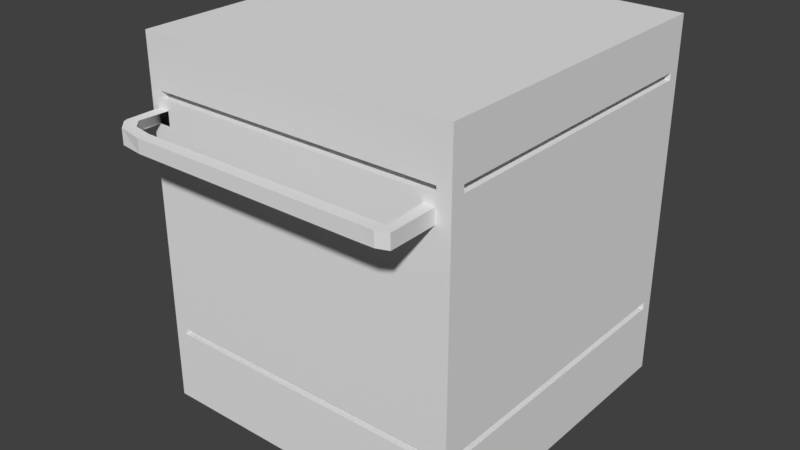# Source: stove-1.blend  (saved by Blender 2.79.0; exported with 4.5.12 LTS)
import bpy
from mathutils import Matrix  # noqa: F401  (used for matrix-valued properties, if any)

bpy.ops.wm.read_factory_settings(use_empty=True)
scene = bpy.context.scene
scene.name = 'Scene'

# ---- collections
col_collection_1 = bpy.data.collections.new('Collection 1'); scene.collection.children.link(col_collection_1)

# ---- world
world_world = bpy.data.worlds.new('World'); scene.world = world_world
world_world.color = (0.05088, 0.05088, 0.05088)
world_world.use_sun_shadow = False
world_world.sun_shadow_jitter_overblur = 0.0
world_world.cycles.sampling_method = 'MANUAL'

# ---- meshes
me_cube_001 = bpy.data.meshes.new('Cube.001')
me_cube_001.from_pydata([(-0.9081, -0.8514, -0.8769), (-0.9081, -0.8514, 0.9552), (-0.9081, 0.8514, -0.8769), (-0.9081, 0.8514, 0.9552), (0.8572, -0.8514, -0.8769), (0.8572, -0.8514, 0.9552), (0.8572, 0.8514, -0.8769), (0.8572, 0.8514, 0.9552), (-0.9081, -0.8514, -0.4736), (-0.9081, 0.8514, -0.4736), (0.8572, 0.8514, -0.4736), (0.8572, -0.8514, -0.4736), (-0.9081, 0.8514, -0.5089), (0.8572, 0.8514, -0.5089), (0.8572, -0.8514, -0.5089), (-0.9081, -0.8514, -0.5089), (-0.9081, -0.8514, 0.6183), (-0.9081, 0.8514, 0.6183), (0.8572, 0.8514, 0.6183), (0.8572, -0.8514, 0.6183), (-0.9081, -0.8514, 0.6662), (-0.9081, 0.8514, 0.6662), (0.8572, 0.8514, 0.6662), (0.8572, -0.8514, 0.6662), (-0.9081, -0.8514, 0.7014), (-0.9081, 0.8514, 0.7014), (0.8572, 0.8514, 0.7014), (0.8572, -0.8514, 0.7014), (0.8572, -0.779, 0.7014), (0.8572, -0.779, 0.6662), (-0.9081, -0.779, 0.6662), (-0.9081, -0.779, 0.7014), (-0.9081, 0.7893, 0.7014), (-0.9081, 0.7893, 0.6662), (0.8572, 0.7893, 0.7014), (0.8572, 0.7893, 0.6662), (0.7817, 0.8514, 0.7014), (0.7817, 0.8514, 0.6662), (0.7817, -0.8514, 0.7014), (0.7817, -0.8514, 0.6662), (-0.8383, 0.8514, 0.7014), (-0.8383, 0.8514, 0.6662), (-0.8383, -0.8514, 0.6662), (-0.8383, -0.8514, 0.7014), (-0.9081, -0.7796, -0.5089), (-0.9081, -0.7796, -0.4736), (0.8572, -0.7796, -0.4736), (0.8572, -0.7796, -0.5089), (-0.9081, 0.7863, -0.4736), (0.8572, 0.7863, -0.4736), (-0.9081, 0.7863, -0.5089), (0.8572, 0.7863, -0.5089), (-0.8371, -0.8514, -0.5089), (-0.8371, -0.8514, -0.4736), (-0.8371, 0.8514, -0.4736), (-0.8371, 0.8514, -0.5089), (0.7819, 0.8514, -0.4736), (0.7819, -0.8514, -0.4736), (0.7819, 0.8514, -0.5089), (0.7819, -0.8514, -0.5089), (-0.9081, 0.8514, 0.5472), (0.8572, 0.8514, 0.5472), (0.8572, -0.8514, 0.5472), (-0.9081, -0.8514, 0.5472), (-0.8664, 0.8514, -0.8769), (-0.8664, 0.8514, 0.9552), (-0.8664, -0.8514, -0.8769), (-0.8664, -0.8514, 0.9552), (-0.8664, -0.8514, -0.4736), (-0.8664, 0.8514, -0.4736), (-0.8664, 0.8514, -0.5089), (-0.8664, -0.8514, -0.5089), (-0.8664, -0.8514, 0.6183), (-0.8664, 0.8514, 0.6183), (-0.8664, -0.8514, 0.6662), (-0.8664, 0.8514, 0.6662), (-0.8664, -0.8514, 0.7014), (-0.8664, 0.8514, 0.7014), (-0.8664, -0.779, 0.6662), (-0.8664, -0.779, 0.7014), (-0.8664, 0.7893, 0.6662), (-0.8664, 0.7893, 0.7014), (-0.8664, -0.7796, -0.4736), (-0.8664, -0.7796, -0.5089), (-0.8664, 0.7863, -0.4736), (-0.8664, 0.7863, -0.5089), (-0.8664, 0.8514, 0.5472), (-0.8664, -0.8514, 0.5472), (-0.8007, 0.8514, 0.9552), (-0.8007, -0.8514, -0.8769), (-0.8007, 0.8514, -0.4736), (-0.8007, 0.8514, -0.5089), (-0.8007, 0.8514, 0.6183), (-0.8007, 0.8514, 0.6662), (-0.8007, 0.8514, 0.7014), (-0.8007, 0.7893, 0.6662), (-0.8007, 0.7893, 0.7014), (-0.8007, 0.7863, -0.4736), (-0.8007, 0.7863, -0.5089), (-0.8007, 0.8514, 0.5472), (-0.8007, 0.8514, -0.8769), (-0.8007, -0.8514, 0.9552), (-0.8007, -0.8514, -0.4736), (-0.8007, -0.8514, -0.5089), (-0.8007, -0.8514, 0.6183), (-0.8007, -0.8514, 0.6662), (-0.8007, -0.8514, 0.7014), (-0.8007, -0.779, 0.6662), (-0.8007, -0.779, 0.7014), (-0.8007, -0.7796, -0.4736), (-0.8007, -0.7796, -0.5089), (-0.8007, -0.8514, 0.5472), (-0.8664, -1.029, 0.6183), (-0.8664, -1.029, 0.5472), (-0.8106, -1.007, 0.6183), (-0.8566, -1.051, 0.6183), (-0.7629, -1.053, 0.6172), (-0.7984, -1.105, 0.6183), (-0.7519, -1.061, 0.5473), (-0.7874, -1.113, 0.5483), (-0.6515, -1.072, 0.6173), (-0.652, -1.132, 0.6181), (-0.6516, -1.07, 0.5471), (-0.6515, -1.131, 0.5482), (0.6381, -1.072, 0.6173), (0.6376, -1.132, 0.6181), (0.6381, -1.07, 0.5471), (0.6382, -1.131, 0.5482), (0.7079, -1.073, 0.6177), (0.7233, -1.132, 0.6186), (0.7075, -1.072, 0.5476), (0.7234, -1.13, 0.5487), (-0.006625, -1.131, 0.5482), (-0.007191, -1.132, 0.6181), (-0.006705, -1.072, 0.6173), (-0.006714, -1.07, 0.5471), (0.7784, 0.8514, 0.9552), (0.7784, -0.8514, -0.8769), (0.7784, 0.8514, -0.4736), (0.7784, 0.8514, -0.5089), (0.7784, 0.8514, 0.6183), (0.7784, 0.8514, 0.6662), (0.7784, 0.8514, 0.7014), (0.7784, 0.7893, 0.6662), (0.7784, 0.7893, 0.7014), (0.7784, 0.7863, -0.4736), (0.7784, 0.7863, -0.5089), (0.7784, 0.8514, 0.5472), (0.7784, 0.8514, -0.8769), (0.7784, -0.8514, 0.9552), (0.7784, -0.8514, -0.4736), (0.7784, -0.8514, -0.5089), (0.7784, -0.8514, 0.6183), (0.7784, -0.8514, 0.6662), (0.7784, -0.8514, 0.7014), (0.7784, -0.779, 0.6662), (0.7784, -0.779, 0.7014), (0.7784, -0.7796, -0.4736), (0.7784, -0.7796, -0.5089), (0.7784, -0.8514, 0.5472), (0.715, 0.8514, -0.8769), (0.715, -0.8514, 0.9552), (0.715, -0.8514, -0.4736), (0.715, -0.8514, -0.5089), (0.715, -0.8514, 0.6183), (0.715, -0.8514, 0.6662), (0.715, -0.8514, 0.7014), (0.715, -0.779, 0.6662), (0.715, -0.779, 0.7014), (0.715, -0.7796, -0.4736), (0.715, -0.7796, -0.5089), (0.715, -0.8514, 0.5472), (0.715, 0.8514, 0.9552), (0.715, -0.8514, -0.8769), (0.715, 0.8514, -0.4736), (0.715, 0.8514, -0.5089), (0.715, 0.8514, 0.6183), (0.715, 0.8514, 0.6662), (0.715, 0.8514, 0.7014), (0.715, 0.7893, 0.6662), (0.715, 0.7893, 0.7014), (0.715, 0.7863, -0.4736), (0.715, 0.7863, -0.5089), (0.715, 0.8514, 0.5472), (0.7353, -1.073, 0.6179), (0.7855, -1.111, 0.6188), (0.734, -1.072, 0.5478), (0.7845, -1.109, 0.5488)], [], [(24, 1, 3, 25), (142, 136, 7, 26), (26, 7, 5, 27), (76, 67, 1, 24), (148, 6, 4, 137), (65, 3, 1, 67), (14, 11, 46, 47), (13, 10, 56, 58), (10, 13, 51, 49), (8, 9, 54, 53), (0, 15, 12, 2), (148, 139, 13, 6), (6, 13, 14, 4), (66, 71, 15, 0), (87, 72, 16, 63), (61, 18, 19, 62), (147, 140, 18, 61), (63, 16, 17, 60), (72, 74, 20, 16), (18, 22, 23, 19), (140, 141, 22, 18), (16, 20, 21, 17), (23, 27, 28, 29), (23, 22, 37, 39), (142, 26, 34, 144), (21, 20, 42, 41), (78, 79, 31, 30), (76, 24, 31, 79), (24, 20, 30, 31), (153, 23, 29, 155), (143, 144, 34, 35), (21, 25, 32, 33), (75, 21, 33, 80), (26, 22, 35, 34), (37, 36, 38, 39), (27, 23, 39, 38), (22, 26, 36, 37), (26, 27, 38, 36), (42, 43, 40, 41), (25, 21, 41, 40), (20, 24, 43, 42), (24, 25, 40, 43), (83, 82, 45, 44), (68, 8, 45, 82), (151, 14, 47, 158), (8, 15, 44, 45), (146, 145, 49, 51), (12, 9, 48, 50), (138, 10, 49, 145), (70, 12, 50, 85), (52, 53, 54, 55), (12, 15, 52, 55), (9, 12, 55, 54), (15, 8, 53, 52), (58, 56, 57, 59), (10, 11, 57, 56), (14, 13, 58, 59), (11, 14, 59, 57), (8, 63, 60, 9), (138, 147, 61, 10), (10, 61, 62, 11), (68, 87, 63, 8), (102, 111, 87, 68), (9, 60, 86, 69), (91, 70, 85, 98), (9, 69, 84, 48), (50, 48, 84, 85), (15, 71, 83, 44), (102, 68, 82, 109), (110, 109, 82, 83), (93, 75, 80, 95), (33, 32, 81, 80), (20, 74, 78, 30), (106, 76, 79, 108), (107, 108, 79, 78), (25, 77, 81, 32), (17, 21, 75, 73), (104, 105, 74, 72), (60, 17, 73, 86), (112, 115, 114), (89, 103, 71, 66), (2, 12, 70, 64), (88, 65, 67, 101), (2, 64, 66, 0), (106, 101, 67, 76), (25, 3, 65, 77), (166, 161, 101, 106), (172, 88, 101, 161), (173, 163, 103, 89), (171, 164, 104, 111), (164, 165, 105, 104), (167, 168, 108, 107), (166, 106, 108, 168), (177, 93, 95, 179), (170, 169, 109, 110), (162, 102, 109, 169), (175, 91, 98, 182), (162, 171, 111, 102), (69, 86, 99, 90), (69, 90, 97, 84), (85, 84, 97, 98), (71, 103, 110, 83), (80, 81, 96, 95), (74, 105, 107, 78), (77, 94, 96, 81), (73, 75, 93, 92), (86, 73, 92, 99), (64, 70, 91, 100), (64, 100, 89, 66), (77, 65, 88, 94), (72, 87, 113, 112), (119, 113, 114, 118), (118, 116, 120, 122), (114, 115, 117, 116), (72, 112, 114, 104), (133, 132, 127, 125), (119, 118, 122, 123), (117, 119, 123, 121), (116, 117, 121, 120), (124, 125, 129, 128), (134, 133, 125, 124), (135, 134, 124, 126), (132, 135, 126, 127), (130, 128, 184, 186), (126, 124, 128, 130), (127, 126, 130, 131), (125, 127, 131, 129), (123, 122, 135, 132), (122, 120, 134, 135), (120, 121, 133, 134), (121, 123, 132, 133), (11, 62, 159, 150), (13, 139, 146, 51), (11, 150, 157, 46), (47, 46, 157, 158), (22, 141, 143, 35), (27, 154, 156, 28), (29, 28, 156, 155), (19, 23, 153, 152), (62, 19, 152, 159), (4, 14, 151, 137), (7, 136, 149, 5), (27, 5, 149, 154), (174, 183, 147, 138), (174, 138, 145, 181), (182, 181, 145, 146), (163, 151, 158, 170), (179, 180, 144, 143), (165, 153, 155, 167), (178, 142, 144, 180), (176, 177, 141, 140), (183, 176, 140, 147), (160, 175, 139, 148), (160, 148, 137, 173), (178, 172, 136, 142), (94, 88, 172, 178), (100, 160, 173, 89), (100, 91, 175, 160), (99, 92, 176, 183), (92, 93, 177, 176), (94, 178, 180, 96), (105, 165, 167, 107), (95, 96, 180, 179), (103, 163, 170, 110), (98, 97, 181, 182), (90, 174, 181, 97), (90, 99, 183, 174), (150, 159, 171, 162), (139, 175, 182, 146), (150, 162, 169, 157), (158, 157, 169, 170), (141, 177, 179, 143), (154, 166, 168, 156), (155, 156, 168, 167), (152, 153, 165, 164), (159, 152, 164, 171), (137, 151, 163, 173), (136, 172, 161, 149), (154, 149, 161, 166), (186, 184, 185, 187), (131, 130, 186, 187), (129, 131, 187, 185), (128, 129, 185, 184), (186, 184, 164, 171), (185, 152, 164, 184), (152, 185, 187, 159), (159, 187, 186, 171), (113, 119, 117, 115, 112)])
me_cube_001.use_remesh_preserve_volume = False
me_cube_001.use_remesh_preserve_attributes = False
me_cube_001.use_mirror_vertex_groups = False
me_cube_001.update()

# ---- objects
ob_stove_1 = bpy.data.objects.new('Stove-1', me_cube_001)

# ---- transforms, parenting, visibility, modifiers, constraints
ob_stove_1.location = (-2.925, 1.448, -0.2995)
ob_stove_1.scale = (0.5728, 0.6071, 0.631)
ob_stove_1.lineart.crease_threshold = 0.0

# ---- collection membership
col_collection_1.objects.link(ob_stove_1)

# ---- scene / render settings (as saved in the file)
scene.frame_start = 1; scene.frame_end = 250; scene.frame_set(1)
scene.render.engine = 'BLENDER_EEVEE_NEXT'
scene.render.resolution_percentage = 50
scene.render.dither_intensity = 0.0
scene.cycles.use_denoising = False
scene.cycles.samples = 128
scene.cycles.sampling_pattern = 'TABULATED_SOBOL'
scene.cycles.use_adaptive_sampling = False
scene.cycles.use_light_tree = False
scene.cycles.blur_glossy = 0.0
scene.cycles.sample_clamp_indirect = 0.0
scene.view_settings.view_transform = 'Standard'
bpy.context.view_layer.update()

# ---- added for rendering (the .blend has no active camera and no usable light): camera, sun
cam_auto = bpy.data.cameras.new('AutoCamera')
cam_auto.lens = 50.0
cam_auto.sensor_width = 36.0
cam_auto.clip_end = 1000.0
ob_auto_camera = bpy.data.objects.new('AutoCamera', cam_auto)
scene.collection.objects.link(ob_auto_camera)
ob_auto_camera.location = (-1.13427, -0.804061, 1.1698)
ob_auto_camera.rotation_euler = (1.09748, -7.21219e-08, 0.694738)
scene.camera = ob_auto_camera
light_auto_sun = bpy.data.lights.new('AutoSun', 'SUN')
light_auto_sun.energy = 3.0
light_auto_sun.angle = 0.0523599
ob_auto_sun = bpy.data.objects.new('AutoSun', light_auto_sun)
scene.collection.objects.link(ob_auto_sun)
ob_auto_sun.rotation_euler = (0.872665, 0.174533, 0.523599)
bpy.context.view_layer.update()
